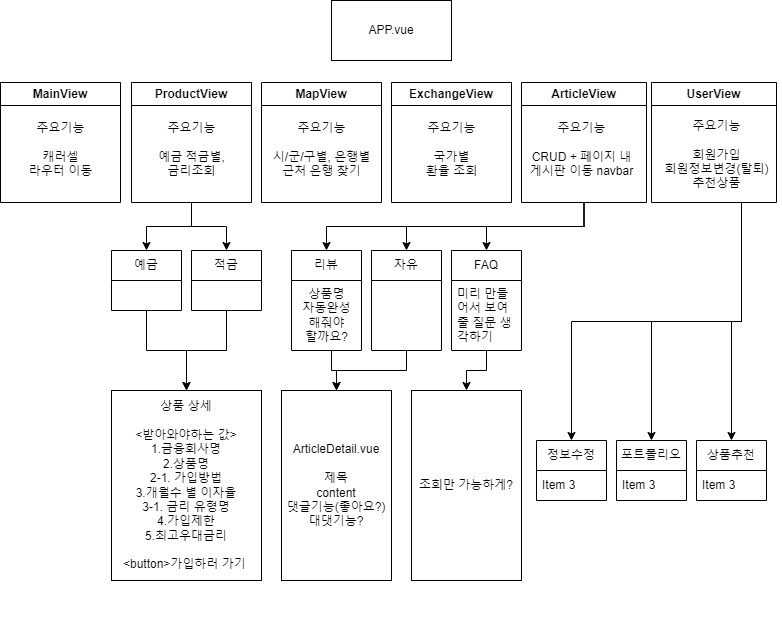

The diagram above was exported from draw.io. Its source (the exported page's mxGraphModel, read from the mxfile embedded in the PNG):
<mxGraphModel dx="925" dy="683" grid="1" gridSize="10" guides="1" tooltips="1" connect="1" arrows="1" fold="1" page="1" pageScale="1" pageWidth="827" pageHeight="1169" math="0" shadow="0">
  <root>
    <mxCell id="0" />
    <mxCell id="1" parent="0" />
    <mxCell id="HsqkKyT5KUBA6BPGhRIx-1" value="MainView" style="swimlane;whiteSpace=wrap;html=1;startSize=23;" vertex="1" parent="1">
      <mxGeometry x="39" y="122" width="120" height="120" as="geometry" />
    </mxCell>
    <mxCell id="HsqkKyT5KUBA6BPGhRIx-17" value="&lt;br&gt;주요기능&lt;br&gt;&lt;br&gt;캐러셀&lt;br&gt;라우터 이동" style="text;html=1;align=center;verticalAlign=middle;resizable=0;points=[];autosize=1;strokeColor=none;fillColor=none;" vertex="1" parent="HsqkKyT5KUBA6BPGhRIx-1">
      <mxGeometry x="15" y="15" width="90" height="90" as="geometry" />
    </mxCell>
    <mxCell id="HsqkKyT5KUBA6BPGhRIx-2" value="APP.vue" style="rounded=0;whiteSpace=wrap;html=1;" vertex="1" parent="1">
      <mxGeometry x="370" y="40" width="120" height="60" as="geometry" />
    </mxCell>
    <mxCell id="HsqkKyT5KUBA6BPGhRIx-7" style="edgeStyle=orthogonalEdgeStyle;rounded=0;orthogonalLoop=1;jettySize=auto;html=1;exitX=0.5;exitY=0;exitDx=0;exitDy=0;" edge="1" parent="1" source="HsqkKyT5KUBA6BPGhRIx-3">
      <mxGeometry relative="1" as="geometry">
        <mxPoint x="250" y="130" as="targetPoint" />
      </mxGeometry>
    </mxCell>
    <mxCell id="HsqkKyT5KUBA6BPGhRIx-51" style="edgeStyle=orthogonalEdgeStyle;rounded=0;orthogonalLoop=1;jettySize=auto;html=1;exitX=0.5;exitY=1;exitDx=0;exitDy=0;entryX=0.5;entryY=0;entryDx=0;entryDy=0;" edge="1" parent="1" source="HsqkKyT5KUBA6BPGhRIx-3" target="HsqkKyT5KUBA6BPGhRIx-9">
      <mxGeometry relative="1" as="geometry" />
    </mxCell>
    <mxCell id="HsqkKyT5KUBA6BPGhRIx-52" style="edgeStyle=orthogonalEdgeStyle;rounded=0;orthogonalLoop=1;jettySize=auto;html=1;exitX=0.5;exitY=1;exitDx=0;exitDy=0;" edge="1" parent="1" source="HsqkKyT5KUBA6BPGhRIx-3" target="HsqkKyT5KUBA6BPGhRIx-13">
      <mxGeometry relative="1" as="geometry" />
    </mxCell>
    <mxCell id="HsqkKyT5KUBA6BPGhRIx-3" value="&lt;font style=&quot;font-size: 12px;&quot;&gt;ProductView&lt;br&gt;&lt;/font&gt;" style="swimlane;whiteSpace=wrap;html=1;startSize=23;" vertex="1" parent="1">
      <mxGeometry x="170" y="122" width="120" height="120" as="geometry" />
    </mxCell>
    <mxCell id="HsqkKyT5KUBA6BPGhRIx-18" value="&lt;br&gt;주요기능&lt;br&gt;&lt;br&gt;예금 적금별,&lt;br&gt;금리조회" style="text;html=1;align=center;verticalAlign=middle;resizable=0;points=[];autosize=1;strokeColor=none;fillColor=none;" vertex="1" parent="HsqkKyT5KUBA6BPGhRIx-3">
      <mxGeometry x="15" y="15" width="90" height="90" as="geometry" />
    </mxCell>
    <mxCell id="HsqkKyT5KUBA6BPGhRIx-53" style="edgeStyle=orthogonalEdgeStyle;rounded=0;orthogonalLoop=1;jettySize=auto;html=1;exitX=0.5;exitY=1;exitDx=0;exitDy=0;entryX=0.5;entryY=0;entryDx=0;entryDy=0;" edge="1" parent="1" source="HsqkKyT5KUBA6BPGhRIx-4" target="HsqkKyT5KUBA6BPGhRIx-25">
      <mxGeometry relative="1" as="geometry" />
    </mxCell>
    <mxCell id="HsqkKyT5KUBA6BPGhRIx-54" style="edgeStyle=orthogonalEdgeStyle;rounded=0;orthogonalLoop=1;jettySize=auto;html=1;exitX=0.5;exitY=1;exitDx=0;exitDy=0;entryX=0.5;entryY=0;entryDx=0;entryDy=0;" edge="1" parent="1" source="HsqkKyT5KUBA6BPGhRIx-4" target="HsqkKyT5KUBA6BPGhRIx-29">
      <mxGeometry relative="1" as="geometry" />
    </mxCell>
    <mxCell id="HsqkKyT5KUBA6BPGhRIx-55" style="edgeStyle=orthogonalEdgeStyle;rounded=0;orthogonalLoop=1;jettySize=auto;html=1;exitX=0.5;exitY=1;exitDx=0;exitDy=0;entryX=0.5;entryY=0;entryDx=0;entryDy=0;" edge="1" parent="1" source="HsqkKyT5KUBA6BPGhRIx-4" target="HsqkKyT5KUBA6BPGhRIx-33">
      <mxGeometry relative="1" as="geometry" />
    </mxCell>
    <mxCell id="HsqkKyT5KUBA6BPGhRIx-4" value="ArticleView" style="swimlane;whiteSpace=wrap;html=1;startSize=23;" vertex="1" parent="1">
      <mxGeometry x="560" y="122" width="125" height="120" as="geometry" />
    </mxCell>
    <mxCell id="HsqkKyT5KUBA6BPGhRIx-21" value="&lt;br&gt;주요기능&lt;br&gt;&lt;br&gt;CRUD + 페이지 내 &lt;br&gt;게시판 이동 navbar" style="text;html=1;align=center;verticalAlign=middle;resizable=0;points=[];autosize=1;strokeColor=none;fillColor=none;" vertex="1" parent="HsqkKyT5KUBA6BPGhRIx-4">
      <mxGeometry x="-5" y="15" width="130" height="90" as="geometry" />
    </mxCell>
    <mxCell id="HsqkKyT5KUBA6BPGhRIx-5" value="MapView" style="swimlane;whiteSpace=wrap;html=1;startSize=23;" vertex="1" parent="1">
      <mxGeometry x="300" y="122" width="120" height="120" as="geometry" />
    </mxCell>
    <mxCell id="HsqkKyT5KUBA6BPGhRIx-19" value="&lt;br&gt;주요기능&lt;br&gt;&lt;br&gt;시/군/구별, 은행별&lt;br&gt;근처 은행 찾기" style="text;html=1;align=center;verticalAlign=middle;resizable=0;points=[];autosize=1;strokeColor=none;fillColor=none;" vertex="1" parent="HsqkKyT5KUBA6BPGhRIx-5">
      <mxGeometry y="15" width="120" height="90" as="geometry" />
    </mxCell>
    <mxCell id="HsqkKyT5KUBA6BPGhRIx-6" value="ExchangeView" style="swimlane;whiteSpace=wrap;html=1;startSize=23;" vertex="1" parent="1">
      <mxGeometry x="430" y="122" width="120" height="120" as="geometry" />
    </mxCell>
    <mxCell id="HsqkKyT5KUBA6BPGhRIx-20" value="&lt;br&gt;주요기능&lt;br&gt;&lt;br&gt;국가별&lt;br&gt;환율 조회" style="text;html=1;align=center;verticalAlign=middle;resizable=0;points=[];autosize=1;strokeColor=none;fillColor=none;" vertex="1" parent="HsqkKyT5KUBA6BPGhRIx-6">
      <mxGeometry x="25" y="15" width="70" height="90" as="geometry" />
    </mxCell>
    <mxCell id="HsqkKyT5KUBA6BPGhRIx-56" style="edgeStyle=orthogonalEdgeStyle;rounded=0;orthogonalLoop=1;jettySize=auto;html=1;exitX=0.5;exitY=1;exitDx=0;exitDy=0;" edge="1" parent="1" source="HsqkKyT5KUBA6BPGhRIx-8" target="HsqkKyT5KUBA6BPGhRIx-37">
      <mxGeometry relative="1" as="geometry">
        <Array as="points">
          <mxPoint x="780" y="242" />
          <mxPoint x="780" y="361" />
          <mxPoint x="610" y="361" />
        </Array>
      </mxGeometry>
    </mxCell>
    <mxCell id="HsqkKyT5KUBA6BPGhRIx-57" style="edgeStyle=orthogonalEdgeStyle;rounded=0;orthogonalLoop=1;jettySize=auto;html=1;exitX=0.5;exitY=1;exitDx=0;exitDy=0;entryX=0.5;entryY=0;entryDx=0;entryDy=0;" edge="1" parent="1" source="HsqkKyT5KUBA6BPGhRIx-8" target="HsqkKyT5KUBA6BPGhRIx-41">
      <mxGeometry relative="1" as="geometry">
        <Array as="points">
          <mxPoint x="780" y="242" />
          <mxPoint x="780" y="361" />
          <mxPoint x="690" y="361" />
        </Array>
      </mxGeometry>
    </mxCell>
    <mxCell id="HsqkKyT5KUBA6BPGhRIx-58" style="edgeStyle=orthogonalEdgeStyle;rounded=0;orthogonalLoop=1;jettySize=auto;html=1;exitX=0.5;exitY=1;exitDx=0;exitDy=0;" edge="1" parent="1" source="HsqkKyT5KUBA6BPGhRIx-8" target="HsqkKyT5KUBA6BPGhRIx-45">
      <mxGeometry relative="1" as="geometry">
        <Array as="points">
          <mxPoint x="780" y="242" />
          <mxPoint x="780" y="361" />
          <mxPoint x="770" y="361" />
        </Array>
      </mxGeometry>
    </mxCell>
    <mxCell id="HsqkKyT5KUBA6BPGhRIx-8" value="UserView" style="swimlane;whiteSpace=wrap;html=1;startSize=23;" vertex="1" parent="1">
      <mxGeometry x="690" y="122" width="125" height="120" as="geometry" />
    </mxCell>
    <mxCell id="HsqkKyT5KUBA6BPGhRIx-22" value="&lt;br&gt;주요기능&lt;br&gt;&lt;br&gt;회원가입&lt;br&gt;회원정보변경(탈퇴)&lt;br&gt;추천상품" style="text;html=1;align=center;verticalAlign=middle;resizable=0;points=[];autosize=1;strokeColor=none;fillColor=none;" vertex="1" parent="HsqkKyT5KUBA6BPGhRIx-8">
      <mxGeometry y="15" width="130" height="100" as="geometry" />
    </mxCell>
    <mxCell id="HsqkKyT5KUBA6BPGhRIx-49" value="" style="edgeStyle=orthogonalEdgeStyle;rounded=0;orthogonalLoop=1;jettySize=auto;html=1;" edge="1" parent="1" source="HsqkKyT5KUBA6BPGhRIx-9" target="HsqkKyT5KUBA6BPGhRIx-23">
      <mxGeometry relative="1" as="geometry" />
    </mxCell>
    <mxCell id="HsqkKyT5KUBA6BPGhRIx-9" value="예금" style="swimlane;fontStyle=0;childLayout=stackLayout;horizontal=1;startSize=30;horizontalStack=0;resizeParent=1;resizeParentMax=0;resizeLast=0;collapsible=1;marginBottom=0;whiteSpace=wrap;html=1;" vertex="1" parent="1">
      <mxGeometry x="150" y="290" width="70" height="60" as="geometry" />
    </mxCell>
    <mxCell id="HsqkKyT5KUBA6BPGhRIx-50" value="" style="edgeStyle=orthogonalEdgeStyle;rounded=0;orthogonalLoop=1;jettySize=auto;html=1;" edge="1" parent="1" source="HsqkKyT5KUBA6BPGhRIx-13" target="HsqkKyT5KUBA6BPGhRIx-23">
      <mxGeometry relative="1" as="geometry" />
    </mxCell>
    <mxCell id="HsqkKyT5KUBA6BPGhRIx-13" value="적금" style="swimlane;fontStyle=0;childLayout=stackLayout;horizontal=1;startSize=30;horizontalStack=0;resizeParent=1;resizeParentMax=0;resizeLast=0;collapsible=1;marginBottom=0;whiteSpace=wrap;html=1;" vertex="1" parent="1">
      <mxGeometry x="230" y="290" width="70" height="60" as="geometry" />
    </mxCell>
    <mxCell id="HsqkKyT5KUBA6BPGhRIx-23" value="상품 상세&lt;br&gt;&lt;br&gt;&lt;div&gt;&amp;lt;받아와야하는 값&amp;gt;&lt;/div&gt;&lt;div&gt;&lt;span style=&quot;background-color: initial;&quot;&gt;1.금융회사명&lt;/span&gt;&lt;br&gt;&lt;/div&gt;&lt;div&gt;2.상품명&lt;/div&gt;&lt;div&gt;2-1. 가입방법&lt;/div&gt;&lt;div&gt;3.개월수 별 이자율&lt;/div&gt;&lt;div&gt;3-1. 금리 유형명&lt;/div&gt;&lt;div&gt;4.가입제한&lt;/div&gt;&lt;div&gt;5.최고우대금리&lt;/div&gt;&lt;br&gt;&amp;lt;button&amp;gt;가입하러 가기&amp;nbsp;" style="rounded=0;whiteSpace=wrap;html=1;" vertex="1" parent="1">
      <mxGeometry x="150" y="430" width="150" height="190" as="geometry" />
    </mxCell>
    <mxCell id="HsqkKyT5KUBA6BPGhRIx-25" value="리뷰" style="swimlane;fontStyle=0;childLayout=stackLayout;horizontal=1;startSize=30;horizontalStack=0;resizeParent=1;resizeParentMax=0;resizeLast=0;collapsible=1;marginBottom=0;whiteSpace=wrap;html=1;" vertex="1" parent="1">
      <mxGeometry x="330" y="290" width="70" height="100" as="geometry" />
    </mxCell>
    <mxCell id="HsqkKyT5KUBA6BPGhRIx-60" value="상품명&lt;br&gt;자동완성&lt;br&gt;해줘야&lt;br&gt;할까요?" style="text;html=1;align=center;verticalAlign=middle;resizable=0;points=[];autosize=1;strokeColor=none;fillColor=none;" vertex="1" parent="HsqkKyT5KUBA6BPGhRIx-25">
      <mxGeometry y="30" width="70" height="70" as="geometry" />
    </mxCell>
    <mxCell id="HsqkKyT5KUBA6BPGhRIx-65" style="edgeStyle=orthogonalEdgeStyle;rounded=0;orthogonalLoop=1;jettySize=auto;html=1;exitX=0.5;exitY=1;exitDx=0;exitDy=0;entryX=0.5;entryY=0;entryDx=0;entryDy=0;" edge="1" parent="1" source="HsqkKyT5KUBA6BPGhRIx-29" target="HsqkKyT5KUBA6BPGhRIx-63">
      <mxGeometry relative="1" as="geometry">
        <mxPoint x="410" y="430" as="targetPoint" />
        <Array as="points">
          <mxPoint x="445" y="410" />
          <mxPoint x="375" y="410" />
        </Array>
      </mxGeometry>
    </mxCell>
    <mxCell id="HsqkKyT5KUBA6BPGhRIx-29" value="자유" style="swimlane;fontStyle=0;childLayout=stackLayout;horizontal=1;startSize=30;horizontalStack=0;resizeParent=1;resizeParentMax=0;resizeLast=0;collapsible=1;marginBottom=0;whiteSpace=wrap;html=1;" vertex="1" parent="1">
      <mxGeometry x="410" y="290" width="70" height="100" as="geometry" />
    </mxCell>
    <mxCell id="HsqkKyT5KUBA6BPGhRIx-68" style="edgeStyle=orthogonalEdgeStyle;rounded=0;orthogonalLoop=1;jettySize=auto;html=1;entryX=0.5;entryY=0;entryDx=0;entryDy=0;" edge="1" parent="1" source="HsqkKyT5KUBA6BPGhRIx-33" target="HsqkKyT5KUBA6BPGhRIx-66">
      <mxGeometry relative="1" as="geometry" />
    </mxCell>
    <mxCell id="HsqkKyT5KUBA6BPGhRIx-33" value="FAQ" style="swimlane;fontStyle=0;childLayout=stackLayout;horizontal=1;startSize=30;horizontalStack=0;resizeParent=1;resizeParentMax=0;resizeLast=0;collapsible=1;marginBottom=0;whiteSpace=wrap;html=1;" vertex="1" parent="1">
      <mxGeometry x="490" y="290" width="70" height="100" as="geometry" />
    </mxCell>
    <mxCell id="HsqkKyT5KUBA6BPGhRIx-35" value="미리 만들어서 보여줄 질문 생각하기" style="text;strokeColor=none;fillColor=none;align=left;verticalAlign=middle;spacingLeft=4;spacingRight=4;overflow=hidden;points=[[0,0.5],[1,0.5]];portConstraint=eastwest;rotatable=0;whiteSpace=wrap;html=1;" vertex="1" parent="HsqkKyT5KUBA6BPGhRIx-33">
      <mxGeometry y="30" width="70" height="70" as="geometry" />
    </mxCell>
    <mxCell id="HsqkKyT5KUBA6BPGhRIx-37" value="정보수정" style="swimlane;fontStyle=0;childLayout=stackLayout;horizontal=1;startSize=30;horizontalStack=0;resizeParent=1;resizeParentMax=0;resizeLast=0;collapsible=1;marginBottom=0;whiteSpace=wrap;html=1;" vertex="1" parent="1">
      <mxGeometry x="575" y="480" width="70" height="60" as="geometry" />
    </mxCell>
    <mxCell id="HsqkKyT5KUBA6BPGhRIx-40" value="Item 3" style="text;strokeColor=none;fillColor=none;align=left;verticalAlign=middle;spacingLeft=4;spacingRight=4;overflow=hidden;points=[[0,0.5],[1,0.5]];portConstraint=eastwest;rotatable=0;whiteSpace=wrap;html=1;" vertex="1" parent="HsqkKyT5KUBA6BPGhRIx-37">
      <mxGeometry y="30" width="70" height="30" as="geometry" />
    </mxCell>
    <mxCell id="HsqkKyT5KUBA6BPGhRIx-41" value="포트폴리오" style="swimlane;fontStyle=0;childLayout=stackLayout;horizontal=1;startSize=30;horizontalStack=0;resizeParent=1;resizeParentMax=0;resizeLast=0;collapsible=1;marginBottom=0;whiteSpace=wrap;html=1;" vertex="1" parent="1">
      <mxGeometry x="655" y="480" width="70" height="60" as="geometry" />
    </mxCell>
    <mxCell id="HsqkKyT5KUBA6BPGhRIx-44" value="Item 3" style="text;strokeColor=none;fillColor=none;align=left;verticalAlign=middle;spacingLeft=4;spacingRight=4;overflow=hidden;points=[[0,0.5],[1,0.5]];portConstraint=eastwest;rotatable=0;whiteSpace=wrap;html=1;" vertex="1" parent="HsqkKyT5KUBA6BPGhRIx-41">
      <mxGeometry y="30" width="70" height="30" as="geometry" />
    </mxCell>
    <mxCell id="HsqkKyT5KUBA6BPGhRIx-45" value="상품추천" style="swimlane;fontStyle=0;childLayout=stackLayout;horizontal=1;startSize=30;horizontalStack=0;resizeParent=1;resizeParentMax=0;resizeLast=0;collapsible=1;marginBottom=0;whiteSpace=wrap;html=1;" vertex="1" parent="1">
      <mxGeometry x="735" y="480" width="70" height="60" as="geometry" />
    </mxCell>
    <mxCell id="HsqkKyT5KUBA6BPGhRIx-48" value="Item 3" style="text;strokeColor=none;fillColor=none;align=left;verticalAlign=middle;spacingLeft=4;spacingRight=4;overflow=hidden;points=[[0,0.5],[1,0.5]];portConstraint=eastwest;rotatable=0;whiteSpace=wrap;html=1;" vertex="1" parent="HsqkKyT5KUBA6BPGhRIx-45">
      <mxGeometry y="30" width="70" height="30" as="geometry" />
    </mxCell>
    <mxCell id="HsqkKyT5KUBA6BPGhRIx-63" value="ArticleDetail.vue&lt;br&gt;&lt;br&gt;제목&lt;br&gt;content&lt;br&gt;댓글기능(좋아요?)&lt;br&gt;대댓기능?" style="rounded=0;whiteSpace=wrap;html=1;" vertex="1" parent="1">
      <mxGeometry x="320" y="430" width="110" height="190" as="geometry" />
    </mxCell>
    <mxCell id="HsqkKyT5KUBA6BPGhRIx-64" style="edgeStyle=orthogonalEdgeStyle;rounded=0;orthogonalLoop=1;jettySize=auto;html=1;entryX=0.5;entryY=0;entryDx=0;entryDy=0;" edge="1" parent="1" source="HsqkKyT5KUBA6BPGhRIx-60" target="HsqkKyT5KUBA6BPGhRIx-63">
      <mxGeometry relative="1" as="geometry">
        <Array as="points">
          <mxPoint x="370" y="410" />
          <mxPoint x="375" y="410" />
        </Array>
      </mxGeometry>
    </mxCell>
    <mxCell id="HsqkKyT5KUBA6BPGhRIx-66" value="조회만 가능하게?" style="rounded=0;whiteSpace=wrap;html=1;" vertex="1" parent="1">
      <mxGeometry x="450" y="430" width="110" height="190" as="geometry" />
    </mxCell>
    <mxCell id="HsqkKyT5KUBA6BPGhRIx-69" value="해올 것&lt;br&gt;product" style="text;html=1;strokeColor=none;fillColor=none;align=center;verticalAlign=middle;whiteSpace=wrap;rounded=0;" vertex="1" parent="1">
      <mxGeometry x="50" y="640" width="60" height="30" as="geometry" />
    </mxCell>
  </root>
</mxGraphModel>